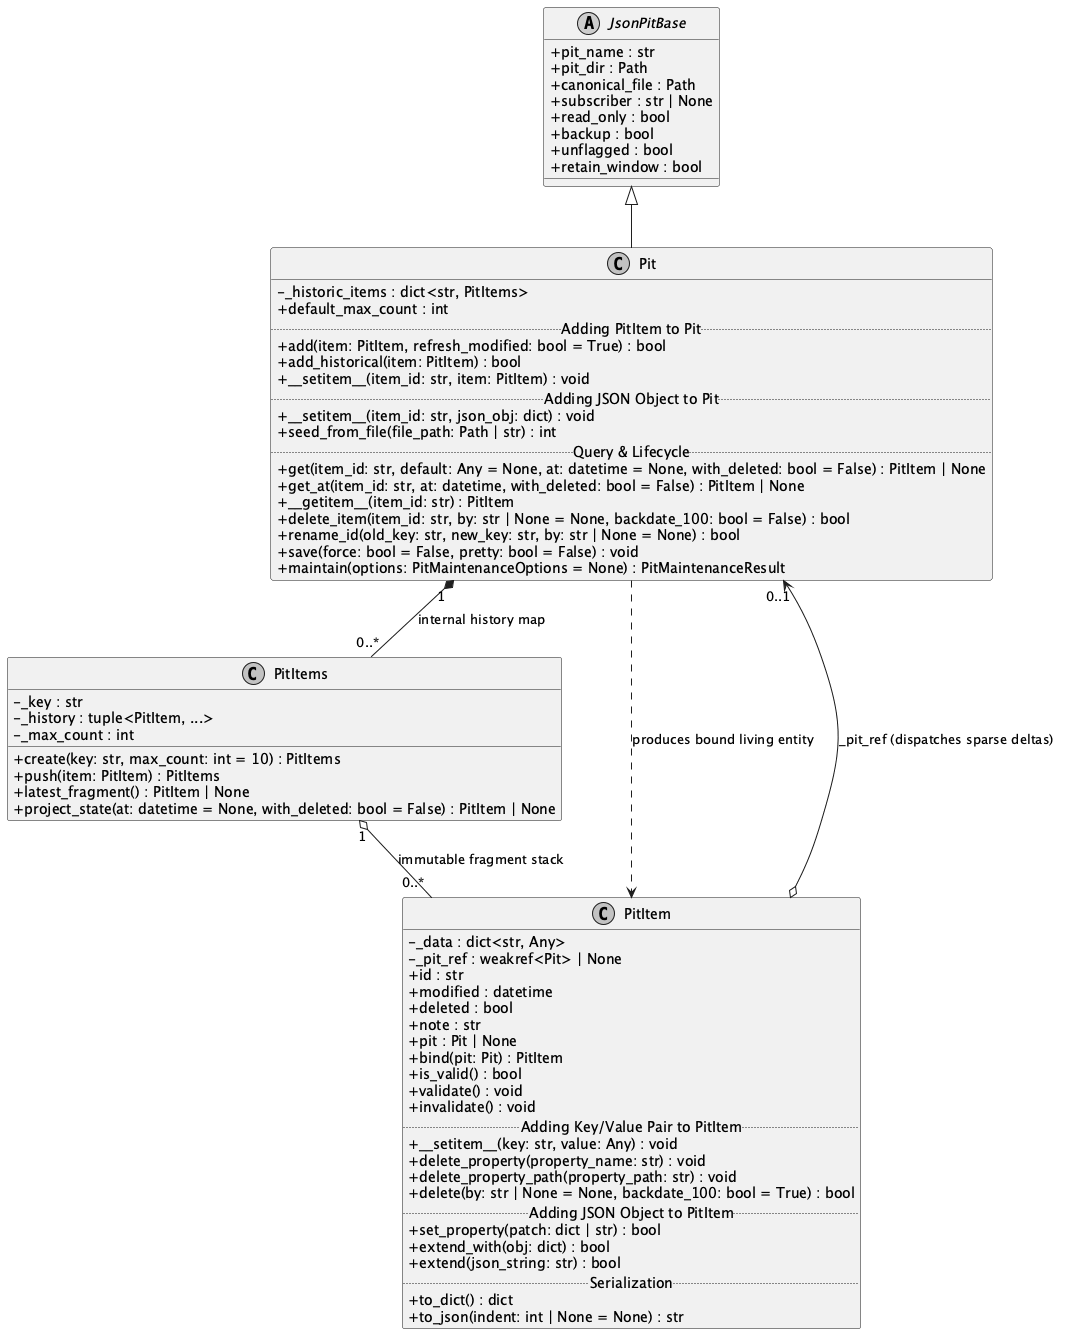

The diagram above was rendered by PlantUML. Its source (embedded in the PNG):
@startuml jsonpitCD
skinparam classAttributeIconSize 0
skinparam monochrome true
skinparam shadowing false

abstract class JsonPitBase {
  + pit_name : str
  + pit_dir : Path
  + canonical_file : Path
  + subscriber : str | None
  + read_only : bool
  + backup : bool
  + unflagged : bool
  + retain_window : bool
}

class Pit {
  - _historic_items : dict<str, PitItems>
  + default_max_count : int
  .. Adding PitItem to Pit ..
  + add(item: PitItem, refresh_modified: bool = True) : bool
  + add_historical(item: PitItem) : bool
  + __setitem__(item_id: str, item: PitItem) : void
  .. Adding JSON Object to Pit ..
  + __setitem__(item_id: str, json_obj: dict) : void
  + seed_from_file(file_path: Path | str) : int
  .. Query & Lifecycle ..
  + get(item_id: str, default: Any = None, at: datetime = None, with_deleted: bool = False) : PitItem | None
  + get_at(item_id: str, at: datetime, with_deleted: bool = False) : PitItem | None
  + __getitem__(item_id: str) : PitItem
  + delete_item(item_id: str, by: str | None = None, backdate_100: bool = False) : bool
  + rename_id(old_key: str, new_key: str, by: str | None = None) : bool
  + save(force: bool = False, pretty: bool = False) : void
  + maintain(options: PitMaintenanceOptions = None) : PitMaintenanceResult
}

class PitItems {
  - _key : str
  - _history : tuple<PitItem, ...>
  - _max_count : int
  + create(key: str, max_count: int = 10) : PitItems
  + push(item: PitItem) : PitItems
  + latest_fragment() : PitItem | None
  + project_state(at: datetime = None, with_deleted: bool = False) : PitItem | None
}

class PitItem {
  - _data : dict<str, Any>
  - _pit_ref : weakref<Pit> | None
  + id : str
  + modified : datetime
  + deleted : bool
  + note : str
  + pit : Pit | None
  + bind(pit: Pit) : PitItem
  + is_valid() : bool
  + validate() : void
  + invalidate() : void
  .. Adding Key/Value Pair to PitItem ..
  + __setitem__(key: str, value: Any) : void
  + delete_property(property_name: str) : void
  + delete_property_path(property_path: str) : void
  + delete(by: str | None = None, backdate_100: bool = True) : bool
  .. Adding JSON Object to PitItem ..
  + set_property(patch: dict | str) : bool
  + extend_with(obj: dict) : bool
  + extend(json_string: str) : bool
  .. Serialization ..
  + to_dict() : dict
  + to_json(indent: int | None = None) : str
}

JsonPitBase <|-- Pit
Pit "1" *-- "0..*" PitItems : internal history map
PitItems "1" o-- "0..*" PitItem : immutable fragment stack
Pit ..> PitItem : produces bound living entity
PitItem o--> "0..1" Pit : _pit_ref (dispatches sparse deltas)
@enduml